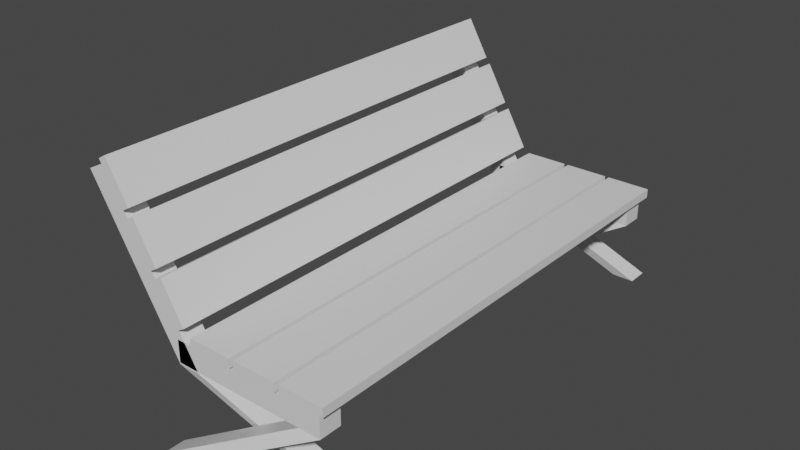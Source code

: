 # Source: bench.blend  (saved by Blender 3.1.7; exported with 4.5.12 LTS)
import bpy
from mathutils import Matrix  # noqa: F401  (used for matrix-valued properties, if any)

bpy.ops.wm.read_factory_settings(use_empty=True)
scene = bpy.context.scene
scene.name = 'Scene'

# ---- collections
col_collection = bpy.data.collections.new('Collection'); scene.collection.children.link(col_collection)

# ---- materials (node trees are filled in below, after node groups)
mat_material = bpy.data.materials.new('Material')
mat_material.alpha_threshold = 0.0
mat_material.use_transparent_shadow = False
mat_material.line_color = (0.0, 0.0, 0.0, 1.0)

# ---- material node trees
mat_material.use_nodes = True; mat_material.node_tree.nodes.clear()
_N = mat_material.node_tree.nodes; _L = mat_material.node_tree.links
n0 = _N.new('ShaderNodeOutputMaterial'); n0.name = 'Material Output'; n0.location = (300, 300)
n1 = _N.new('ShaderNodeBsdfPrincipled'); n1.name = 'Principled BSDF'; n1.location = (10, 300)
n1.distribution = 'GGX'
n1.subsurface_method = 'RANDOM_WALK_SKIN'
n1.inputs[2].default_value = 0.4
n1.inputs[3].default_value = 1.45
n1.inputs[27].default_value = (0.0, 0.0, 0.0, 1.0)
n1.inputs[28].default_value = 1.0
_L.new(n1.outputs[0], n0.inputs[0])
n0.is_active_output = True

# ---- world
world_world = bpy.data.worlds.new('World'); scene.world = world_world
world_world.use_nodes = True; world_world.node_tree.nodes.clear()
_N = world_world.node_tree.nodes; _L = world_world.node_tree.links
n0 = _N.new('ShaderNodeOutputWorld'); n0.name = 'World Output'; n0.location = (300, 300)
n1 = _N.new('ShaderNodeBackground'); n1.name = 'Background'; n1.location = (10, 300)
n1.inputs[0].default_value = (0.05088, 0.05088, 0.05088, 1.0)
_L.new(n1.outputs[0], n0.inputs[0])
n0.is_active_output = True
world_world.color = (0.05088, 0.05088, 0.05088)
world_world.use_sun_shadow = False
world_world.sun_shadow_jitter_overblur = 0.0

# ---- meshes
me_cube = bpy.data.meshes.new('Cube')
me_cube.from_pydata([(1.75, 5.35, 0.0), (-3.25, 4.75, 5.0), (1.75, 5.85, 0.0), (-3.25, 5.25, 5.0), (2.25, 5.35, 0.0), (-2.75, 4.75, 5.0), (2.25, 5.85, 0.0), (-2.75, 5.25, 5.0), (2.25, 5.25, 1.7), (-0.75, 4.65, 0.0), (2.25, 4.75, 1.7), (-0.75, 4.15, 0.0), (1.75, 5.25, 1.7), (-1.25, 4.65, 0.0), (1.75, 4.75, 1.7), (-1.25, 4.15, 0.0), (1.75, -4.65, 0.0), (-3.25, -5.25, 5.0), (1.75, -4.15, 0.0), (-3.25, -4.75, 5.0), (2.25, -4.65, 0.0), (-2.75, -5.25, 5.0), (2.25, -4.15, 0.0), (-2.75, -4.75, 5.0), (2.25, -4.75, 1.7), (-0.75, -5.35, 0.0), (2.25, -5.25, 1.7), (-0.75, -5.85, 0.0), (1.75, -4.75, 1.7), (-1.25, -5.35, 0.0), (1.75, -5.25, 1.7), (-1.25, -5.85, 0.0), (-1.25, 5.25, 1.667), (-0.75, 4.75, 1.667), (-1.25, 4.75, 1.667), (-0.75, 5.25, 1.667), (-1.25, -4.75, 1.667), (-0.75, -5.25, 1.667), (-1.25, -5.25, 1.667), (-0.75, -4.75, 1.667), (2.25, 5.25, 2.2), (2.25, 4.75, 2.2), (2.25, -4.75, 2.2), (2.25, -5.25, 2.2), (-1.25, 5.25, 1.7), (-1.25, 4.75, 1.7), (-1.25, -4.75, 1.7), (-1.25, -5.25, 1.7), (-1.25, 5.25, 2.2), (-1.25, 4.75, 2.2), (-1.25, -4.75, 2.2), (-1.25, -5.25, 2.2)], [], [(17, 38, 37, 21), (39, 37, 20, 22), (12, 44, 48, 40, 8), (1, 3, 32, 34), (9, 8, 10, 11), (3, 1, 5, 7), (9, 11, 15, 13), (45, 14, 10, 41, 49), (18, 36, 39, 22), (11, 10, 14, 15), (24, 42, 43, 26), (42, 50, 51, 43), (19, 17, 21, 23), (40, 48, 49, 41), (33, 34, 0, 4), (27, 26, 30, 31), (30, 28, 29, 31), (28, 24, 25, 29), (5, 33, 35, 7), (25, 24, 26, 27), (25, 27, 31, 29), (30, 47, 46, 28), (5, 1, 34, 33), (45, 49, 48, 44), (37, 38, 16, 20), (14, 12, 13, 15), (35, 33, 4, 6), (6, 4, 0, 2), (8, 40, 41, 10), (2, 32, 35, 6), (22, 20, 16, 18), (21, 37, 39, 23), (16, 38, 36, 18), (0, 34, 32, 2), (14, 45, 44, 12), (32, 3, 7, 35), (38, 17, 19, 36), (12, 8, 9, 13), (36, 19, 23, 39), (43, 51, 47, 30, 26), (28, 46, 50, 42, 24), (47, 51, 50, 46)])
_uv = me_cube.uv_layers.new(name='UVMap')
_uv.uv.foreach_set('vector', [0.625, 1.0, 0.4583, 1.0, 0.4583, 0.75, 0.625, 0.75, 0.4583, 0.5, 0.4583, 0.75, 0.375, 0.75, 0.375, 0.5, 0.625, 0.25, 0.625, 0.25, 0.625, 0.25, 0.625, 0.5, 0.625, 0.5, 0.625, 0.0, 0.625, 0.25, 0.4583, 0.25, 0.4583, 0.0, 0.375, 0.5, 0.625, 0.5, 0.625, 0.75, 0.375, 0.75, 0.875, 0.5, 0.875, 0.75, 0.625, 0.75, 0.625, 0.5, 0.375, 0.5, 0.375, 0.75, 0.125, 0.75, 0.125, 0.5, 0.625, 1.0, 0.625, 1.0, 0.625, 0.75, 0.625, 0.75, 0.625, 1.0, 0.375, 0.25, 0.4583, 0.25, 0.4583, 0.5, 0.375, 0.5, 0.375, 0.75, 0.625, 0.75, 0.625, 1.0, 0.375, 1.0, 0.625, 0.5, 0.625, 0.5, 0.625, 0.75, 0.625, 0.75, 0.625, 0.5, 0.875, 0.5, 0.875, 0.75, 0.625, 0.75, 0.875, 0.5, 0.875, 0.75, 0.625, 0.75, 0.625, 0.5, 0.625, 0.5, 0.875, 0.5, 0.875, 0.75, 0.625, 0.75, 0.4583, 0.75, 0.4583, 1.0, 0.375, 1.0, 0.375, 0.75, 0.375, 0.75, 0.625, 0.75, 0.625, 1.0, 0.375, 1.0, 0.625, 0.0, 0.625, 0.25, 0.375, 0.25, 0.375, 0.0, 0.625, 0.25, 0.625, 0.5, 0.375, 0.5, 0.375, 0.25, 0.625, 0.75, 0.4583, 0.75, 0.4583, 0.5, 0.625, 0.5, 0.375, 0.5, 0.625, 0.5, 0.625, 0.75, 0.375, 0.75, 0.375, 0.5, 0.375, 0.75, 0.125, 0.75, 0.125, 0.5, 0.625, 0.0, 0.625, 0.0, 0.625, 0.25, 0.625, 0.25, 0.625, 0.75, 0.625, 1.0, 0.4583, 1.0, 0.4583, 0.75, 0.625, 0.0, 0.625, 0.0, 0.625, 0.25, 0.625, 0.25, 0.4583, 0.75, 0.4583, 1.0, 0.375, 1.0, 0.375, 0.75, 0.625, 0.0, 0.625, 0.25, 0.375, 0.25, 0.375, 0.0, 0.4583, 0.5, 0.4583, 0.75, 0.375, 0.75, 0.375, 0.5, 0.375, 0.5, 0.375, 0.75, 0.125, 0.75, 0.125, 0.5, 0.625, 0.5, 0.625, 0.5, 0.625, 0.75, 0.625, 0.75, 0.375, 0.25, 0.4583, 0.25, 0.4583, 0.5, 0.375, 0.5, 0.375, 0.5, 0.375, 0.75, 0.125, 0.75, 0.125, 0.5, 0.625, 0.75, 0.4583, 0.75, 0.4583, 0.5, 0.625, 0.5, 0.375, 0.0, 0.4583, 0.0, 0.4583, 0.25, 0.375, 0.25, 0.375, 0.0, 0.4583, 0.0, 0.4583, 0.25, 0.375, 0.25, 0.625, 0.0, 0.625, 0.0, 0.625, 0.25, 0.625, 0.25, 0.4583, 0.25, 0.625, 0.25, 0.625, 0.5, 0.4583, 0.5, 0.4583, 0.0, 0.625, 0.0, 0.625, 0.25, 0.4583, 0.25, 0.625, 0.25, 0.625, 0.5, 0.375, 0.5, 0.375, 0.25, 0.4583, 0.25, 0.625, 0.25, 0.625, 0.5, 0.4583, 0.5, 0.625, 0.75, 0.625, 1.0, 0.625, 1.0, 0.625, 1.0, 0.625, 0.75, 0.625, 0.25, 0.625, 0.25, 0.625, 0.25, 0.625, 0.5, 0.625, 0.5, 0.625, 0.0, 0.625, 0.0, 0.625, 0.25, 0.625, 0.25])
me_cube.materials.append(mat_material)
me_cube.use_remesh_preserve_volume = False
me_cube.use_remesh_preserve_attributes = False
me_cube.use_mirror_vertex_groups = False
me_cube.update()
me_cube_001 = bpy.data.meshes.new('Cube.001')
me_cube_001.from_pydata([(-1.0, -1.0, -1.0), (-1.0, -1.0, 1.0), (-1.0, 1.0, -1.0), (-1.0, 1.0, 1.0), (1.0, -1.0, -1.0), (1.0, -1.0, 1.0), (1.0, 1.0, -1.0), (1.0, 1.0, 1.0), (1.2, -1.0, -1.0), (1.2, -1.0, 1.0), (1.2, 1.0, -1.0), (1.2, 1.0, 1.0), (3.2, -1.0, -1.0), (3.2, -1.0, 1.0), (3.2, 1.0, -1.0), (3.2, 1.0, 1.0), (3.4, -1.0, -1.0), (3.4, -1.0, 1.0), (3.4, 1.0, -1.0), (3.4, 1.0, 1.0), (5.4, -1.0, -1.0), (5.4, -1.0, 1.0), (5.4, 1.0, -1.0), (5.4, 1.0, 1.0), (-2.673, -1.0, 9.83), (-2.327, -1.0, 10.83), (-2.673, 1.0, 9.83), (-2.327, 1.0, 10.83), (-1.673, -1.0, 1.17), (-1.327, -1.0, 2.17), (-1.673, 1.0, 1.17), (-1.327, 1.0, 2.17), (-3.873, -1.0, 19.83), (-3.527, -1.0, 20.83), (-3.873, 1.0, 19.83), (-3.527, 1.0, 20.83), (-2.873, -1.0, 11.17), (-2.527, -1.0, 12.17), (-2.873, 1.0, 11.17), (-2.527, 1.0, 12.17), (-5.073, -1.0, 29.83), (-4.727, -1.0, 30.83), (-5.073, 1.0, 29.83), (-4.727, 1.0, 30.83), (-4.073, -1.0, 21.17), (-3.727, -1.0, 22.17), (-4.073, 1.0, 21.17), (-3.727, 1.0, 22.17)], [], [(0, 1, 3, 2), (2, 3, 7, 6), (6, 7, 5, 4), (4, 5, 1, 0), (2, 6, 4, 0), (7, 3, 1, 5), (8, 9, 11, 10), (10, 11, 15, 14), (14, 15, 13, 12), (12, 13, 9, 8), (10, 14, 12, 8), (15, 11, 9, 13), (16, 17, 19, 18), (18, 19, 23, 22), (22, 23, 21, 20), (20, 21, 17, 16), (18, 22, 20, 16), (23, 19, 17, 21), (24, 25, 27, 26), (26, 27, 31, 30), (30, 31, 29, 28), (28, 29, 25, 24), (26, 30, 28, 24), (31, 27, 25, 29), (32, 33, 35, 34), (34, 35, 39, 38), (38, 39, 37, 36), (36, 37, 33, 32), (34, 38, 36, 32), (39, 35, 33, 37), (40, 41, 43, 42), (42, 43, 47, 46), (46, 47, 45, 44), (44, 45, 41, 40), (42, 46, 44, 40), (47, 43, 41, 45)])
_uv = me_cube_001.uv_layers.new(name='UVMap')
_uv.uv.foreach_set('vector', [0.375, 0.0, 0.625, 0.0, 0.625, 0.25, 0.375, 0.25, 0.375, 0.25, 0.625, 0.25, 0.625, 0.5, 0.375, 0.5, 0.375, 0.5, 0.625, 0.5, 0.625, 0.75, 0.375, 0.75, 0.375, 0.75, 0.625, 0.75, 0.625, 1.0, 0.375, 1.0, 0.125, 0.5, 0.375, 0.5, 0.375, 0.75, 0.125, 0.75, 0.625, 0.5, 0.875, 0.5, 0.875, 0.75, 0.625, 0.75, 0.375, 0.0, 0.625, 0.0, 0.625, 0.25, 0.375, 0.25, 0.375, 0.25, 0.625, 0.25, 0.625, 0.5, 0.375, 0.5, 0.375, 0.5, 0.625, 0.5, 0.625, 0.75, 0.375, 0.75, 0.375, 0.75, 0.625, 0.75, 0.625, 1.0, 0.375, 1.0, 0.125, 0.5, 0.375, 0.5, 0.375, 0.75, 0.125, 0.75, 0.625, 0.5, 0.875, 0.5, 0.875, 0.75, 0.625, 0.75, 0.375, 0.0, 0.625, 0.0, 0.625, 0.25, 0.375, 0.25, 0.375, 0.25, 0.625, 0.25, 0.625, 0.5, 0.375, 0.5, 0.375, 0.5, 0.625, 0.5, 0.625, 0.75, 0.375, 0.75, 0.375, 0.75, 0.625, 0.75, 0.625, 1.0, 0.375, 1.0, 0.125, 0.5, 0.375, 0.5, 0.375, 0.75, 0.125, 0.75, 0.625, 0.5, 0.875, 0.5, 0.875, 0.75, 0.625, 0.75, 0.375, 0.0, 0.625, 0.0, 0.625, 0.25, 0.375, 0.25, 0.375, 0.25, 0.625, 0.25, 0.625, 0.5, 0.375, 0.5, 0.375, 0.5, 0.625, 0.5, 0.625, 0.75, 0.375, 0.75, 0.375, 0.75, 0.625, 0.75, 0.625, 1.0, 0.375, 1.0, 0.125, 0.5, 0.375, 0.5, 0.375, 0.75, 0.125, 0.75, 0.625, 0.5, 0.875, 0.5, 0.875, 0.75, 0.625, 0.75, 0.375, 0.0, 0.625, 0.0, 0.625, 0.25, 0.375, 0.25, 0.375, 0.25, 0.625, 0.25, 0.625, 0.5, 0.375, 0.5, 0.375, 0.5, 0.625, 0.5, 0.625, 0.75, 0.375, 0.75, 0.375, 0.75, 0.625, 0.75, 0.625, 1.0, 0.375, 1.0, 0.125, 0.5, 0.375, 0.5, 0.375, 0.75, 0.125, 0.75, 0.625, 0.5, 0.875, 0.5, 0.875, 0.75, 0.625, 0.75, 0.375, 0.0, 0.625, 0.0, 0.625, 0.25, 0.375, 0.25, 0.375, 0.25, 0.625, 0.25, 0.625, 0.5, 0.375, 0.5, 0.375, 0.5, 0.625, 0.5, 0.625, 0.75, 0.375, 0.75, 0.375, 0.75, 0.625, 0.75, 0.625, 1.0, 0.375, 1.0, 0.125, 0.5, 0.375, 0.5, 0.375, 0.75, 0.125, 0.75, 0.625, 0.5, 0.875, 0.5, 0.875, 0.75, 0.625, 0.75])
me_cube_001.materials.append(mat_material)
me_cube_001.use_remesh_fix_poles = True
me_cube_001.use_remesh_preserve_attributes = False
me_cube_001.update()

# ---- objects
ob_bench_metal = bpy.data.objects.new('Bench Metal', me_cube)
ob_planks = bpy.data.objects.new('Planks', me_cube_001)

# ---- transforms, parenting, visibility, modifiers, constraints
ob_bench_metal.location = (0.0, 0.0, 0.0)
ob_bench_metal.lock_rotations_4d = False
ob_bench_metal.empty_display_type = 'ARROWS'
ob_bench_metal.lineart.crease_threshold = 0.0
ob_planks.location = (-0.3, 0.0, 2.35)
ob_planks.scale = (0.5, 5.323, 0.1)

# ---- collection membership
col_collection.objects.link(ob_bench_metal)
col_collection.objects.link(ob_planks)

# ---- scene / render settings (as saved in the file)
scene.frame_start = 1; scene.frame_end = 250; scene.frame_set(1)
scene.render.engine = 'BLENDER_EEVEE_NEXT'
scene.cycles.sampling_pattern = 'TABULATED_SOBOL'
scene.cycles.use_light_tree = False
scene.view_settings.view_transform = 'Filmic'
bpy.context.view_layer.update()

# ---- added for rendering (the .blend has no active camera and no usable light): camera, sun
cam_auto = bpy.data.cameras.new('AutoCamera')
cam_auto.lens = 50.0
cam_auto.sensor_width = 36.0
cam_auto.clip_end = 1000.0
ob_auto_camera = bpy.data.objects.new('AutoCamera', cam_auto)
scene.collection.objects.link(ob_auto_camera)
ob_auto_camera.location = (12.6049, -15.6359, 13.1404)
ob_auto_camera.rotation_euler = (1.09748, -7.21219e-08, 0.694738)
scene.camera = ob_auto_camera
light_auto_sun = bpy.data.lights.new('AutoSun', 'SUN')
light_auto_sun.energy = 3.0
light_auto_sun.angle = 0.0523599
ob_auto_sun = bpy.data.objects.new('AutoSun', light_auto_sun)
scene.collection.objects.link(ob_auto_sun)
ob_auto_sun.rotation_euler = (0.872665, 0.174533, 0.523599)
bpy.context.view_layer.update()
